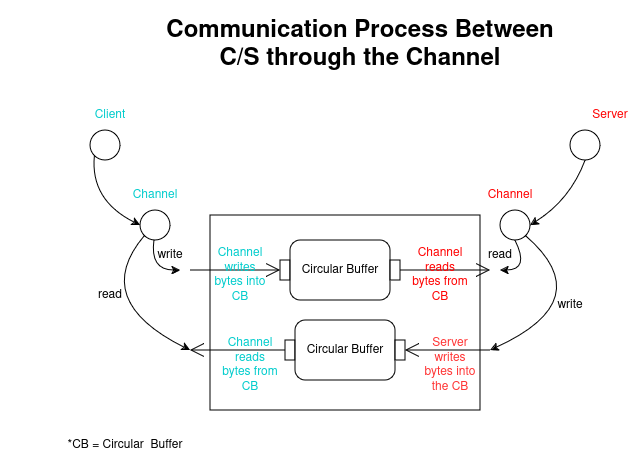

The diagram above was exported from draw.io. Its source (the exported page's mxGraphModel, read from the mxfile embedded in the PNG):
<mxGraphModel dx="1194" dy="570" grid="1" gridSize="10" guides="1" tooltips="1" connect="1" arrows="1" fold="1" page="1" pageScale="1" pageWidth="850" pageHeight="1100" math="0" shadow="0">
  <root>
    <mxCell id="0" />
    <mxCell id="1" parent="0" />
    <mxCell id="q7LzbmBA7E_mJtGITVoz-2" value="" style="verticalLabelPosition=bottom;verticalAlign=top;html=1;shape=mxgraph.flowchart.on-page_reference;" vertex="1" parent="1">
      <mxGeometry x="120" y="210" width="30" height="30" as="geometry" />
    </mxCell>
    <mxCell id="q7LzbmBA7E_mJtGITVoz-3" value="" style="verticalLabelPosition=bottom;verticalAlign=top;html=1;shape=mxgraph.flowchart.on-page_reference;" vertex="1" parent="1">
      <mxGeometry x="170" y="290" width="30" height="30" as="geometry" />
    </mxCell>
    <mxCell id="q7LzbmBA7E_mJtGITVoz-4" value="" style="verticalLabelPosition=bottom;verticalAlign=top;html=1;shape=mxgraph.flowchart.on-page_reference;" vertex="1" parent="1">
      <mxGeometry x="600" y="210" width="30" height="30" as="geometry" />
    </mxCell>
    <mxCell id="q7LzbmBA7E_mJtGITVoz-5" value="" style="verticalLabelPosition=bottom;verticalAlign=top;html=1;shape=mxgraph.flowchart.on-page_reference;" vertex="1" parent="1">
      <mxGeometry x="530" y="290" width="30" height="30" as="geometry" />
    </mxCell>
    <mxCell id="q7LzbmBA7E_mJtGITVoz-7" value="" style="curved=1;endArrow=classic;html=1;rounded=0;entryX=0;entryY=0.5;entryDx=0;entryDy=0;entryPerimeter=0;exitX=0.145;exitY=0.855;exitDx=0;exitDy=0;exitPerimeter=0;" edge="1" parent="1" source="q7LzbmBA7E_mJtGITVoz-2" target="q7LzbmBA7E_mJtGITVoz-3">
      <mxGeometry width="50" height="50" relative="1" as="geometry">
        <mxPoint x="110" y="220" as="sourcePoint" />
        <mxPoint x="140" y="310" as="targetPoint" />
        <Array as="points">
          <mxPoint x="120" y="280" />
        </Array>
      </mxGeometry>
    </mxCell>
    <mxCell id="q7LzbmBA7E_mJtGITVoz-10" value="" style="curved=1;endArrow=classic;html=1;rounded=0;entryX=1;entryY=0.5;entryDx=0;entryDy=0;entryPerimeter=0;exitX=0.5;exitY=1;exitDx=0;exitDy=0;exitPerimeter=0;" edge="1" parent="1" source="q7LzbmBA7E_mJtGITVoz-4" target="q7LzbmBA7E_mJtGITVoz-5">
      <mxGeometry width="50" height="50" relative="1" as="geometry">
        <mxPoint x="644" y="260" as="sourcePoint" />
        <mxPoint x="690" y="329" as="targetPoint" />
        <Array as="points">
          <mxPoint x="600" y="280" />
        </Array>
      </mxGeometry>
    </mxCell>
    <mxCell id="q7LzbmBA7E_mJtGITVoz-11" value="" style="rounded=0;whiteSpace=wrap;html=1;" vertex="1" parent="1">
      <mxGeometry x="240" y="295" width="270" height="195" as="geometry" />
    </mxCell>
    <mxCell id="q7LzbmBA7E_mJtGITVoz-18" value="" style="curved=1;endArrow=classic;html=1;rounded=0;exitX=0.145;exitY=0.855;exitDx=0;exitDy=0;exitPerimeter=0;" edge="1" parent="1">
      <mxGeometry width="50" height="50" relative="1" as="geometry">
        <mxPoint x="184" y="320" as="sourcePoint" />
        <mxPoint x="210" y="350" as="targetPoint" />
        <Array as="points">
          <mxPoint x="180" y="350" />
        </Array>
      </mxGeometry>
    </mxCell>
    <mxCell id="q7LzbmBA7E_mJtGITVoz-19" value="Circular Buffer " style="html=1;shape=mxgraph.sysml.isControl;whiteSpace=wrap;align=center;fontStyle=0" vertex="1" parent="1">
      <mxGeometry x="310" y="320" width="120" height="60" as="geometry" />
    </mxCell>
    <mxCell id="q7LzbmBA7E_mJtGITVoz-20" value="" style="edgeStyle=elbowEdgeStyle;html=1;elbow=horizontal;startArrow=open;rounded=0;endArrow=none;verticalAlign=bottom;exitX=0;exitY=0.5;startSize=12;fontStyle=0" edge="1" source="q7LzbmBA7E_mJtGITVoz-19" parent="1">
      <mxGeometry relative="1" as="geometry">
        <mxPoint x="220" y="350" as="targetPoint" />
      </mxGeometry>
    </mxCell>
    <mxCell id="q7LzbmBA7E_mJtGITVoz-21" value="" style="edgeStyle=elbowEdgeStyle;html=1;elbow=horizontal;endArrow=open;rounded=0;verticalAlign=bottom;entryX=0;entryY=0.5;endSize=12;fontStyle=0" edge="1" source="q7LzbmBA7E_mJtGITVoz-19" parent="1">
      <mxGeometry relative="1" as="geometry">
        <mxPoint x="520" y="350" as="targetPoint" />
      </mxGeometry>
    </mxCell>
    <mxCell id="q7LzbmBA7E_mJtGITVoz-22" value="Circular Buffer " style="html=1;shape=mxgraph.sysml.isControl;whiteSpace=wrap;align=center;" vertex="1" parent="1">
      <mxGeometry x="315" y="400" width="120" height="60" as="geometry" />
    </mxCell>
    <mxCell id="q7LzbmBA7E_mJtGITVoz-26" value="" style="edgeStyle=elbowEdgeStyle;html=1;elbow=horizontal;startArrow=open;rounded=0;endArrow=none;verticalAlign=bottom;startSize=12;fontStyle=0;entryX=0;entryY=0.5;entryDx=0;entryDy=0;entryPerimeter=0;" edge="1" parent="1" target="q7LzbmBA7E_mJtGITVoz-22">
      <mxGeometry x="0.0526" y="10" relative="1" as="geometry">
        <mxPoint x="270" y="440" as="targetPoint" />
        <mxPoint x="220" y="430" as="sourcePoint" />
        <mxPoint as="offset" />
      </mxGeometry>
    </mxCell>
    <mxCell id="q7LzbmBA7E_mJtGITVoz-27" value="" style="edgeStyle=elbowEdgeStyle;html=1;elbow=horizontal;startArrow=open;rounded=0;endArrow=none;verticalAlign=bottom;startSize=12;fontStyle=0;exitX=1;exitY=0.5;exitDx=0;exitDy=0;exitPerimeter=0;" edge="1" parent="1" source="q7LzbmBA7E_mJtGITVoz-22">
      <mxGeometry x="0.1255" y="1" relative="1" as="geometry">
        <mxPoint x="520" y="430" as="targetPoint" />
        <mxPoint x="450" y="429.5" as="sourcePoint" />
        <mxPoint y="1" as="offset" />
        <Array as="points">
          <mxPoint x="510" y="430" />
        </Array>
      </mxGeometry>
    </mxCell>
    <mxCell id="q7LzbmBA7E_mJtGITVoz-28" value="" style="curved=1;endArrow=classic;html=1;rounded=0;exitX=0.5;exitY=1;exitDx=0;exitDy=0;exitPerimeter=0;" edge="1" parent="1" source="q7LzbmBA7E_mJtGITVoz-5">
      <mxGeometry width="50" height="50" relative="1" as="geometry">
        <mxPoint x="614" y="370" as="sourcePoint" />
        <mxPoint x="530" y="350" as="targetPoint" />
        <Array as="points">
          <mxPoint x="560" y="350" />
        </Array>
      </mxGeometry>
    </mxCell>
    <mxCell id="q7LzbmBA7E_mJtGITVoz-29" value="" style="curved=1;endArrow=classic;html=1;rounded=0;exitX=0.145;exitY=0.855;exitDx=0;exitDy=0;exitPerimeter=0;" edge="1" parent="1" source="q7LzbmBA7E_mJtGITVoz-3">
      <mxGeometry width="50" height="50" relative="1" as="geometry">
        <mxPoint x="174" y="320" as="sourcePoint" />
        <mxPoint x="220" y="430" as="targetPoint" />
        <Array as="points">
          <mxPoint x="120" y="380" />
        </Array>
      </mxGeometry>
    </mxCell>
    <mxCell id="q7LzbmBA7E_mJtGITVoz-30" value="" style="curved=1;endArrow=classic;html=1;rounded=0;exitX=0.855;exitY=0.855;exitDx=0;exitDy=0;exitPerimeter=0;" edge="1" parent="1" source="q7LzbmBA7E_mJtGITVoz-5">
      <mxGeometry width="50" height="50" relative="1" as="geometry">
        <mxPoint x="604" y="360" as="sourcePoint" />
        <mxPoint x="520" y="430" as="targetPoint" />
        <Array as="points">
          <mxPoint x="630" y="380" />
        </Array>
      </mxGeometry>
    </mxCell>
    <mxCell id="q7LzbmBA7E_mJtGITVoz-31" value="&lt;font color=&quot;#00cccc&quot;&gt;Client &lt;/font&gt;" style="text;html=1;align=center;verticalAlign=middle;whiteSpace=wrap;rounded=0;" vertex="1" parent="1">
      <mxGeometry x="110" y="180" width="60" height="30" as="geometry" />
    </mxCell>
    <mxCell id="q7LzbmBA7E_mJtGITVoz-32" value="&lt;font color=&quot;#ff0000&quot;&gt;Server&lt;/font&gt;" style="text;html=1;align=center;verticalAlign=middle;whiteSpace=wrap;rounded=0;" vertex="1" parent="1">
      <mxGeometry x="610" y="180" width="60" height="30" as="geometry" />
    </mxCell>
    <mxCell id="q7LzbmBA7E_mJtGITVoz-33" value="&lt;font color=&quot;#ff0000&quot;&gt;Channel&lt;/font&gt;" style="text;html=1;align=center;verticalAlign=middle;whiteSpace=wrap;rounded=0;" vertex="1" parent="1">
      <mxGeometry x="510" y="260" width="60" height="30" as="geometry" />
    </mxCell>
    <mxCell id="q7LzbmBA7E_mJtGITVoz-34" value="&lt;font color=&quot;#00cccc&quot;&gt;Channel&lt;/font&gt;" style="text;html=1;align=center;verticalAlign=middle;whiteSpace=wrap;rounded=0;" vertex="1" parent="1">
      <mxGeometry x="155" y="260" width="60" height="30" as="geometry" />
    </mxCell>
    <mxCell id="q7LzbmBA7E_mJtGITVoz-35" value="read " style="text;html=1;align=center;verticalAlign=middle;whiteSpace=wrap;rounded=0;" vertex="1" parent="1">
      <mxGeometry x="110" y="360" width="60" height="30" as="geometry" />
    </mxCell>
    <mxCell id="q7LzbmBA7E_mJtGITVoz-37" value="write" style="text;html=1;align=center;verticalAlign=middle;whiteSpace=wrap;rounded=0;" vertex="1" parent="1">
      <mxGeometry x="170" y="320" width="60" height="30" as="geometry" />
    </mxCell>
    <mxCell id="q7LzbmBA7E_mJtGITVoz-38" value="read " style="text;html=1;align=center;verticalAlign=middle;whiteSpace=wrap;rounded=0;" vertex="1" parent="1">
      <mxGeometry x="500" y="320" width="60" height="30" as="geometry" />
    </mxCell>
    <mxCell id="q7LzbmBA7E_mJtGITVoz-40" value="write" style="text;html=1;align=center;verticalAlign=middle;whiteSpace=wrap;rounded=0;" vertex="1" parent="1">
      <mxGeometry x="570" y="370" width="60" height="30" as="geometry" />
    </mxCell>
    <mxCell id="q7LzbmBA7E_mJtGITVoz-42" value="&lt;div&gt;&lt;font color=&quot;#ff3333&quot;&gt;Server writes bytes into the CB&lt;/font&gt;&lt;/div&gt;" style="text;html=1;align=center;verticalAlign=middle;whiteSpace=wrap;rounded=0;" vertex="1" parent="1">
      <mxGeometry x="450" y="430" width="60" height="30" as="geometry" />
    </mxCell>
    <mxCell id="q7LzbmBA7E_mJtGITVoz-43" value="&lt;font color=&quot;#00cccc&quot;&gt;Channel reads bytes from CB&lt;br&gt;&lt;/font&gt;" style="text;html=1;align=center;verticalAlign=middle;whiteSpace=wrap;rounded=0;" vertex="1" parent="1">
      <mxGeometry x="250" y="430" width="60" height="30" as="geometry" />
    </mxCell>
    <mxCell id="q7LzbmBA7E_mJtGITVoz-45" value="&lt;font color=&quot;#00cccc&quot;&gt;Channel writes bytes into CB&lt;br&gt;&lt;/font&gt;" style="text;html=1;align=center;verticalAlign=middle;whiteSpace=wrap;rounded=0;" vertex="1" parent="1">
      <mxGeometry x="240" y="340" width="60" height="30" as="geometry" />
    </mxCell>
    <mxCell id="q7LzbmBA7E_mJtGITVoz-47" value="&lt;font color=&quot;#ff0000&quot;&gt;Channel reads bytes from CB&lt;/font&gt;" style="text;html=1;align=center;verticalAlign=middle;whiteSpace=wrap;rounded=0;" vertex="1" parent="1">
      <mxGeometry x="440" y="340" width="60" height="30" as="geometry" />
    </mxCell>
    <mxCell id="q7LzbmBA7E_mJtGITVoz-49" value="*CB = Circular&amp;nbsp; Buffer " style="text;html=1;align=center;verticalAlign=middle;whiteSpace=wrap;rounded=0;" vertex="1" parent="1">
      <mxGeometry x="30" y="500" width="250" height="50" as="geometry" />
    </mxCell>
    <mxCell id="q7LzbmBA7E_mJtGITVoz-51" value="&lt;h1&gt;Communication Process Between C/S through the Channel&lt;/h1&gt;" style="text;html=1;align=center;verticalAlign=middle;whiteSpace=wrap;rounded=0;" vertex="1" parent="1">
      <mxGeometry x="190" y="110" width="400" height="30" as="geometry" />
    </mxCell>
  </root>
</mxGraphModel>